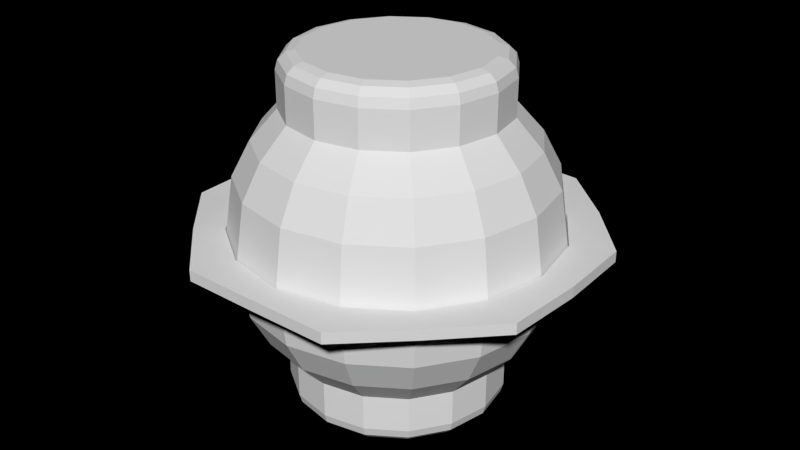 # Source: Transponder.blend  (saved by Blender 2.66.1; exported with 4.5.12 LTS)
import bpy
from mathutils import Matrix  # noqa: F401  (used for matrix-valued properties, if any)

bpy.ops.wm.read_factory_settings(use_empty=True)
scene = bpy.context.scene
scene.name = 'Scene'

# ---- collections
col_collection_1 = bpy.data.collections.new('Collection 1'); scene.collection.children.link(col_collection_1)

# ---- world
world_world = bpy.data.worlds.new('World'); scene.world = world_world
world_world.color = (0.0, 0.0, 0.0)
world_world.use_sun_shadow = False
world_world.sun_shadow_jitter_overblur = 0.0
world_world.cycles.sampling_method = 'MANUAL'
world_world.cycles.sample_map_resolution = 256

# ---- meshes
me_sphere_001 = bpy.data.meshes.new('Sphere.001')
me_sphere_001.from_pydata([(-0.2984, 0.0, 0.3368), (-0.3703, 0.0, 0.2556), (-0.4208, 0.0, 0.1596), (-0.4467, 0.0, -0.01217), (-0.4467, 0.0, 0.01217), (-0.4208, 0.0, -0.1596), (-0.3703, 0.0, -0.2556), (-0.2984, 0.0, -0.3368), (-0.2757, 0.1142, 0.3368), (-0.3422, 0.1417, 0.2556), (-0.3887, 0.161, 0.1596), (-0.4127, 0.171, -0.01217), (-0.4127, 0.171, 0.01217), (-0.3887, 0.161, -0.1596), (-0.3422, 0.1417, -0.2556), (-0.2757, 0.1142, -0.3368), (-0.211, 0.211, 0.3368), (-0.2619, 0.2619, 0.2556), (-0.2975, 0.2975, 0.1596), (-0.3159, 0.3159, -0.01217), (-0.3159, 0.3159, 0.01217), (-0.2975, 0.2975, -0.1596), (-0.2619, 0.2619, -0.2556), (-0.211, 0.211, -0.3368), (-0.1142, 0.2757, 0.3368), (-0.1417, 0.3422, 0.2556), (-0.161, 0.3887, 0.1596), (-0.171, 0.4127, -0.01217), (-0.171, 0.4127, 0.01217), (-0.161, 0.3887, -0.1596), (-0.1417, 0.3422, -0.2556), (-0.1142, 0.2757, -0.3368), (1.466e-07, 0.2984, 0.3368), (1.317e-07, 0.3703, 0.2556), (1.615e-07, 0.4208, 0.1596), (1.764e-07, 0.4467, -0.01217), (1.764e-07, 0.4467, 0.01217), (1.615e-07, 0.4208, -0.1596), (1.317e-07, 0.3703, -0.2556), (1.466e-07, 0.2984, -0.3368), (0.1142, 0.2757, 0.3368), (0.1417, 0.3422, 0.2556), (0.161, 0.3887, 0.1596), (0.171, 0.4127, -0.01217), (0.171, 0.4127, 0.01217), (0.161, 0.3887, -0.1596), (0.1417, 0.3422, -0.2556), (0.1142, 0.2757, -0.3368), (0.211, 0.211, 0.3368), (0.2619, 0.2619, 0.2556), (0.2975, 0.2975, 0.1596), (0.3159, 0.3159, -0.01217), (0.3159, 0.3159, 0.01217), (0.2975, 0.2975, -0.1596), (0.2619, 0.2619, -0.2556), (0.211, 0.211, -0.3368), (0.2757, 0.1142, 0.3368), (0.3422, 0.1417, 0.2556), (0.3887, 0.161, 0.1596), (0.4127, 0.171, -0.01217), (0.4127, 0.171, 0.01217), (0.3887, 0.161, -0.1596), (0.3422, 0.1417, -0.2556), (0.2757, 0.1142, -0.3368), (0.2984, 0.0, 0.3368), (0.3703, -1.49e-08, 0.2556), (0.4208, -1.49e-08, 0.1596), (0.4467, -1.49e-08, -0.01217), (0.4467, -1.49e-08, 0.01217), (0.4208, -1.49e-08, -0.1596), (0.3703, -1.49e-08, -0.2556), (0.2984, 0.0, -0.3368), (0.2757, -0.1142, 0.3368), (0.3422, -0.1417, 0.2556), (0.3887, -0.161, 0.1596), (0.4127, -0.171, -0.01217), (0.4127, -0.171, 0.01217), (0.3887, -0.161, -0.1596), (0.3422, -0.1417, -0.2556), (0.2757, -0.1142, -0.3368), (0.211, -0.211, 0.3368), (0.2619, -0.2619, 0.2556), (0.2975, -0.2975, 0.1596), (0.3159, -0.3159, -0.01217), (0.3159, -0.3159, 0.01217), (0.2975, -0.2975, -0.1596), (0.2619, -0.2619, -0.2556), (0.211, -0.211, -0.3368), (0.1142, -0.2757, 0.3368), (0.1417, -0.3422, 0.2556), (0.161, -0.3887, 0.1596), (0.171, -0.4127, -0.01217), (0.171, -0.4127, 0.01217), (0.161, -0.3887, -0.1596), (0.1417, -0.3422, -0.2556), (0.1142, -0.2757, -0.3368), (1.466e-07, -0.2984, 0.3368), (1.317e-07, -0.3703, 0.2556), (1.317e-07, -0.4208, 0.1596), (1.466e-07, -0.4467, -0.01217), (1.466e-07, -0.4467, 0.01217), (1.317e-07, -0.4208, -0.1596), (1.317e-07, -0.3703, -0.2556), (1.466e-07, -0.2984, -0.3368), (-0.1142, -0.2757, 0.3368), (-0.1417, -0.3422, 0.2556), (-0.161, -0.3887, 0.1596), (-0.171, -0.4127, -0.01217), (-0.171, -0.4127, 0.01217), (-0.161, -0.3887, -0.1596), (-0.1417, -0.3422, -0.2556), (-0.1142, -0.2757, -0.3368), (-0.211, -0.211, 0.3368), (-0.2619, -0.2619, 0.2556), (-0.2975, -0.2975, 0.1596), (-0.3159, -0.3159, -0.01217), (-0.3159, -0.3159, 0.01217), (-0.2975, -0.2975, -0.1596), (-0.2619, -0.2619, -0.2556), (-0.211, -0.211, -0.3368), (-0.2757, -0.1142, 0.3368), (-0.3422, -0.1417, 0.2556), (-0.3887, -0.161, 0.1596), (-0.4127, -0.171, -0.01217), (-0.4127, -0.171, 0.01217), (-0.3887, -0.161, -0.1596), (-0.3422, -0.1417, -0.2556), (-0.2757, -0.1142, -0.3368), (-0.5306, 0.0002878, -0.01536), (-0.5306, 0.0002878, 0.01536), (-0.5211, 0.2161, -0.01536), (-0.5211, 0.2161, 0.01536), (-0.3798, 0.3749, -0.01525), (-0.3798, 0.3749, 0.01548), (-0.2158, 0.5214, -0.01536), (-0.2158, 0.5214, 0.01536), (3.678e-05, 0.5342, -0.01536), (3.678e-05, 0.5342, 0.01536), (0.2159, 0.5214, -0.01536), (0.2159, 0.5214, 0.01536), (0.3779, 0.3744, -0.01482), (0.3779, 0.3744, 0.01591), (0.5212, 0.2161, -0.01536), (0.5212, 0.2161, 0.01536), (0.5321, 0.0002877, -0.01536), (0.5321, 0.0002877, 0.01536), (0.5212, -0.2156, -0.01536), (0.5212, -0.2156, 0.01536), (0.3743, -0.3685, -0.01545), (0.3743, -0.3685, 0.01527), (0.2159, -0.5208, -0.01536), (0.2159, -0.5208, 0.01536), (3.674e-05, -0.522, -0.01536), (3.674e-05, -0.522, 0.01536), (-0.2158, -0.5208, -0.01536), (-0.2158, -0.5208, 0.01536), (-0.3743, -0.3724, -0.01451), (-0.3743, -0.3724, 0.01622), (-0.5211, -0.2156, -0.01536), (-0.5211, -0.2156, 0.01536), (1.434e-07, 3.725e-09, 0.4868), (1.425e-07, 1.863e-09, -0.4868), (-0.2474, 1.397e-08, -0.4868), (-0.2984, 0.0, -0.4368), (-0.2726, 8.615e-09, -0.4801), (-0.2912, 3.725e-09, -0.4618), (-0.2757, 0.1142, -0.4368), (-0.2286, 0.09469, -0.4868), (-0.2691, 0.1114, -0.4618), (-0.2518, 0.1043, -0.4801), (-0.211, 0.211, -0.4368), (-0.175, 0.175, -0.4868), (-0.2059, 0.2059, -0.4618), (-0.1927, 0.1927, -0.4801), (-0.1142, 0.2757, -0.4368), (-0.09469, 0.2286, -0.4868), (-0.1114, 0.2691, -0.4618), (-0.1043, 0.2518, -0.4801), (1.466e-07, 0.2984, -0.4368), (1.462e-07, 0.2474, -0.4868), (1.483e-07, 0.2912, -0.4618), (1.483e-07, 0.2726, -0.4801), (0.1142, 0.2757, -0.4368), (0.09469, 0.2286, -0.4868), (0.1114, 0.2691, -0.4618), (0.1043, 0.2518, -0.4801), (0.211, 0.211, -0.4368), (0.175, 0.175, -0.4868), (0.2059, 0.2059, -0.4618), (0.1927, 0.1927, -0.4801), (0.2757, 0.1142, -0.4368), (0.2286, 0.09469, -0.4868), (0.2691, 0.1114, -0.4618), (0.2518, 0.1043, -0.4801), (0.2984, 0.0, -0.4368), (0.2474, 0.0, -0.4868), (0.2912, -1.63e-09, -0.4618), (0.2726, -1.63e-09, -0.4801), (0.2757, -0.1142, -0.4368), (0.2286, -0.09469, -0.4868), (0.2691, -0.1114, -0.4618), (0.2518, -0.1043, -0.4801), (0.211, -0.211, -0.4368), (0.175, -0.175, -0.4868), (0.2059, -0.2059, -0.4618), (0.1927, -0.1927, -0.4801), (0.1142, -0.2757, -0.4368), (0.09469, -0.2286, -0.4868), (0.1114, -0.2691, -0.4618), (0.1043, -0.2518, -0.4801), (1.466e-07, -0.2984, -0.4368), (1.462e-07, -0.2474, -0.4868), (1.455e-07, -0.2912, -0.4618), (1.451e-07, -0.2726, -0.4801), (-0.1142, -0.2757, -0.4368), (-0.09469, -0.2286, -0.4868), (-0.1114, -0.2691, -0.4618), (-0.1043, -0.2518, -0.4801), (-0.211, -0.211, -0.4368), (-0.175, -0.175, -0.4868), (-0.2059, -0.2059, -0.4618), (-0.1927, -0.1927, -0.4801), (-0.2757, -0.1142, -0.4368), (-0.2286, -0.09469, -0.4868), (-0.2691, -0.1114, -0.4618), (-0.2518, -0.1043, -0.4801), (-0.2984, -8.882e-15, 0.4368), (-0.2474, 1.397e-08, 0.4868), (-0.2912, 4.889e-09, 0.4618), (-0.2726, 9.546e-09, 0.4801), (-0.2286, 0.09469, 0.4868), (-0.2757, 0.1142, 0.4368), (-0.2518, 0.1043, 0.4801), (-0.2691, 0.1114, 0.4618), (-0.175, 0.175, 0.4868), (-0.211, 0.211, 0.4368), (-0.1927, 0.1927, 0.4801), (-0.2059, 0.2059, 0.4618), (-0.09469, 0.2286, 0.4868), (-0.1142, 0.2757, 0.4368), (-0.1043, 0.2518, 0.4801), (-0.1114, 0.2691, 0.4618), (1.471e-07, 0.2474, 0.4868), (1.466e-07, 0.2984, 0.4368), (1.492e-07, 0.2726, 0.4801), (1.492e-07, 0.2912, 0.4618), (0.09469, 0.2286, 0.4868), (0.1142, 0.2757, 0.4368), (0.1043, 0.2518, 0.4801), (0.1114, 0.2691, 0.4618), (0.175, 0.175, 0.4868), (0.211, 0.211, 0.4368), (0.1927, 0.1927, 0.4801), (0.2059, 0.2059, 0.4618), (0.2286, 0.09469, 0.4868), (0.2757, 0.1142, 0.4368), (0.2518, 0.1043, 0.4801), (0.2691, 0.1114, 0.4618), (0.2474, -9.313e-10, 0.4868), (0.2984, 0.0, 0.4368), (0.2726, -2.328e-09, 0.4801), (0.2912, -2.328e-09, 0.4618), (0.2286, -0.09469, 0.4868), (0.2757, -0.1142, 0.4368), (0.2518, -0.1043, 0.4801), (0.2691, -0.1114, 0.4618), (0.175, -0.175, 0.4868), (0.211, -0.211, 0.4368), (0.1927, -0.1927, 0.4801), (0.2059, -0.2059, 0.4618), (0.09469, -0.2286, 0.4868), (0.1142, -0.2757, 0.4368), (0.1043, -0.2518, 0.4801), (0.1114, -0.2691, 0.4618), (1.453e-07, -0.2474, 0.4868), (1.466e-07, -0.2984, 0.4368), (1.441e-07, -0.2726, 0.4801), (1.448e-07, -0.2912, 0.4618), (-0.09469, -0.2286, 0.4868), (-0.1142, -0.2757, 0.4368), (-0.1043, -0.2518, 0.4801), (-0.1114, -0.2691, 0.4618), (-0.175, -0.175, 0.4868), (-0.211, -0.211, 0.4368), (-0.1927, -0.1927, 0.4801), (-0.2059, -0.2059, 0.4618), (-0.2286, -0.09469, 0.4868), (-0.2757, -0.1142, 0.4368), (-0.2518, -0.1043, 0.4801), (-0.2691, -0.1114, 0.4618)], [], [(2, 10, 9, 1), (3, 11, 10, 2), (5, 13, 12, 4), (6, 14, 13, 5), (7, 15, 14, 6), (1, 9, 8, 0), (15, 23, 22, 14), (9, 17, 16, 8), (10, 18, 17, 9), (11, 19, 18, 10), (13, 21, 20, 12), (14, 22, 21, 13), (21, 29, 28, 20), (22, 30, 29, 21), (23, 31, 30, 22), (17, 25, 24, 16), (18, 26, 25, 17), (19, 27, 26, 18), (27, 35, 34, 26), (29, 37, 36, 28), (30, 38, 37, 29), (31, 39, 38, 30), (25, 33, 32, 24), (26, 34, 33, 25), (38, 46, 45, 37), (39, 47, 46, 38), (33, 41, 40, 32), (34, 42, 41, 33), (35, 43, 42, 34), (37, 45, 44, 36), (45, 53, 52, 44), (46, 54, 53, 45), (47, 55, 54, 46), (41, 49, 48, 40), (42, 50, 49, 41), (43, 51, 50, 42), (50, 58, 57, 49), (51, 59, 58, 50), (53, 61, 60, 52), (54, 62, 61, 53), (55, 63, 62, 54), (49, 57, 56, 48), (62, 70, 69, 61), (63, 71, 70, 62), (57, 65, 64, 56), (58, 66, 65, 57), (59, 67, 66, 58), (61, 69, 68, 60), (67, 75, 74, 66), (69, 77, 76, 68), (70, 78, 77, 69), (71, 79, 78, 70), (65, 73, 72, 64), (66, 74, 73, 65), (79, 87, 86, 78), (73, 81, 80, 72), (74, 82, 81, 73), (75, 83, 82, 74), (77, 85, 84, 76), (78, 86, 85, 77), (85, 93, 92, 84), (86, 94, 93, 85), (87, 95, 94, 86), (81, 89, 88, 80), (82, 90, 89, 81), (83, 91, 90, 82), (90, 98, 97, 89), (91, 99, 98, 90), (93, 101, 100, 92), (94, 102, 101, 93), (95, 103, 102, 94), (89, 97, 96, 88), (102, 110, 109, 101), (103, 111, 110, 102), (97, 105, 104, 96), (98, 106, 105, 97), (99, 107, 106, 98), (101, 109, 108, 100), (109, 117, 116, 108), (110, 118, 117, 109), (111, 119, 118, 110), (105, 113, 112, 104), (106, 114, 113, 105), (107, 115, 114, 106), (114, 122, 121, 113), (115, 123, 122, 114), (117, 125, 124, 116), (118, 126, 125, 117), (119, 127, 126, 118), (113, 121, 120, 112), (125, 5, 4, 124), (126, 6, 5, 125), (127, 7, 6, 126), (121, 1, 0, 120), (122, 2, 1, 121), (123, 3, 2, 122), (129, 131, 130, 128), (131, 133, 132, 130), (133, 135, 134, 132), (135, 137, 136, 134), (137, 139, 138, 136), (139, 141, 140, 138), (141, 143, 142, 140), (143, 145, 144, 142), (145, 147, 146, 144), (147, 149, 148, 146), (149, 151, 150, 148), (151, 153, 152, 150), (153, 155, 154, 152), (155, 157, 156, 154), (157, 159, 158, 156), (159, 129, 128, 158), (203, 161, 207), (183, 161, 187), (162, 161, 167), (162, 223, 161), (219, 161, 223), (199, 161, 203), (179, 161, 183), (175, 161, 179), (215, 161, 219), (195, 161, 199), (191, 161, 195), (171, 161, 175), (191, 187, 161), (171, 167, 161), (211, 161, 215), (207, 161, 211), (278, 160, 274), (258, 160, 254), (238, 160, 234), (274, 160, 270), (254, 160, 250), (8, 231, 226, 0), (250, 160, 246), (246, 160, 242), (227, 160, 286), (270, 160, 266), (286, 160, 282), (266, 160, 262), (262, 160, 258), (242, 160, 238), (282, 160, 278), (112, 283, 279, 104), (64, 259, 255, 56), (16, 235, 231, 8), (120, 287, 283, 112), (72, 263, 259, 64), (24, 239, 235, 16), (234, 160, 230), (80, 267, 263, 72), (32, 243, 239, 24), (88, 271, 267, 80), (40, 247, 243, 32), (96, 275, 271, 88), (48, 251, 247, 40), (104, 279, 275, 96), (56, 255, 251, 48), (0, 226, 287, 120), (92, 151, 149, 84), (20, 133, 131, 12), (116, 157, 155, 108), (27, 134, 136, 35), (123, 158, 128, 3), (60, 143, 141, 52), (67, 144, 146, 75), (100, 153, 151, 92), (11, 130, 132, 19), (107, 154, 156, 115), (4, 129, 159, 124), (44, 139, 137, 36), (51, 140, 142, 59), (84, 149, 147, 76), (91, 150, 152, 99), (19, 132, 134, 27), (76, 147, 145, 68), (43, 138, 140, 51), (36, 137, 135, 28), (99, 152, 154, 107), (3, 128, 130, 11), (83, 148, 150, 91), (59, 142, 144, 67), (52, 141, 139, 44), (115, 156, 158, 123), (28, 135, 133, 20), (108, 155, 153, 100), (12, 131, 129, 4), (75, 146, 148, 83), (68, 145, 143, 60), (35, 136, 138, 43), (124, 159, 157, 116), (63, 190, 194, 71), (23, 170, 174, 31), (111, 214, 218, 119), (71, 194, 198, 79), (31, 174, 178, 39), (119, 218, 222, 127), (79, 198, 202, 87), (39, 178, 182, 47), (87, 202, 206, 95), (47, 182, 186, 55), (127, 222, 163, 7), (95, 206, 210, 103), (55, 186, 190, 63), (15, 166, 170, 23), (103, 210, 214, 111), (162, 167, 169, 164), (164, 169, 168, 165), (165, 168, 166, 163), (170, 166, 168, 172), (172, 168, 169, 173), (173, 169, 167, 171), (174, 170, 172, 176), (176, 172, 173, 177), (177, 173, 171, 175), (178, 174, 176, 180), (180, 176, 177, 181), (181, 177, 175, 179), (182, 178, 180, 184), (184, 180, 181, 185), (185, 181, 179, 183), (186, 182, 184, 188), (188, 184, 185, 189), (189, 185, 183, 187), (187, 191, 193, 189), (189, 193, 192, 188), (188, 192, 190, 186), (194, 190, 192, 196), (196, 192, 193, 197), (197, 193, 191, 195), (198, 194, 196, 200), (200, 196, 197, 201), (201, 197, 195, 199), (202, 198, 200, 204), (204, 200, 201, 205), (205, 201, 199, 203), (206, 202, 204, 208), (208, 204, 205, 209), (209, 205, 203, 207), (210, 206, 208, 212), (212, 208, 209, 213), (213, 209, 207, 211), (214, 210, 212, 216), (216, 212, 213, 217), (217, 213, 211, 215), (218, 214, 216, 220), (220, 216, 217, 221), (221, 217, 215, 219), (219, 223, 225, 221), (221, 225, 224, 220), (220, 224, 222, 218), (163, 222, 224, 165), (165, 224, 225, 164), (164, 225, 223, 162), (7, 163, 166, 15), (230, 227, 229, 232), (232, 229, 228, 233), (233, 228, 226, 231), (231, 235, 237, 233), (233, 237, 236, 232), (232, 236, 234, 230), (238, 234, 236, 240), (240, 236, 237, 241), (241, 237, 235, 239), (242, 238, 240, 244), (244, 240, 241, 245), (245, 241, 239, 243), (246, 242, 244, 248), (248, 244, 245, 249), (249, 245, 243, 247), (250, 246, 248, 252), (252, 248, 249, 253), (253, 249, 247, 251), (254, 250, 252, 256), (256, 252, 253, 257), (257, 253, 251, 255), (258, 254, 256, 260), (260, 256, 257, 261), (261, 257, 255, 259), (262, 258, 260, 264), (264, 260, 261, 265), (265, 261, 259, 263), (263, 267, 269, 265), (265, 269, 268, 264), (264, 268, 266, 262), (270, 266, 268, 272), (272, 268, 269, 273), (273, 269, 267, 271), (274, 270, 272, 276), (276, 272, 273, 277), (277, 273, 271, 275), (278, 274, 276, 280), (280, 276, 277, 281), (281, 277, 275, 279), (282, 278, 280, 284), (284, 280, 281, 285), (285, 281, 279, 283), (286, 282, 284, 288), (288, 284, 285, 289), (289, 285, 283, 287), (227, 286, 288, 229), (229, 288, 289, 228), (228, 289, 287, 226), (230, 160, 227)])
me_sphere_001.use_remesh_preserve_volume = False
me_sphere_001.use_remesh_preserve_attributes = False
me_sphere_001.use_mirror_vertex_groups = False
me_sphere_001.update()

# ---- objects
ob_sphere = bpy.data.objects.new('Sphere', me_sphere_001)

# ---- transforms, parenting, visibility, modifiers, constraints
ob_sphere.location = (0.0, 0.0, 0.0)
ob_sphere.lineart.crease_threshold = 0.0

# ---- collection membership
col_collection_1.objects.link(ob_sphere)

# ---- scene / render settings (as saved in the file)
scene.frame_start = 1; scene.frame_end = 250; scene.frame_set(1)
scene.render.engine = 'BLENDER_EEVEE_NEXT'
scene.render.image_settings.color_mode = 'RGB'
scene.render.image_settings.compression = 90
scene.render.resolution_percentage = 50
scene.render.dither_intensity = 0.0
scene.render.film_transparent = True
scene.render.bake_margin = 2
scene.render.bake_bias = 0.0
scene.cycles.use_denoising = False
scene.cycles.samples = 10
scene.cycles.sampling_pattern = 'TABULATED_SOBOL'
scene.cycles.light_sampling_threshold = 0.0
scene.cycles.use_adaptive_sampling = False
scene.cycles.use_light_tree = False
scene.cycles.blur_glossy = 0.0
scene.cycles.volume_bounces = 1
scene.cycles.pixel_filter_type = 'GAUSSIAN'
scene.cycles.sample_clamp_indirect = 0.0
scene.view_settings.view_transform = 'Standard'
bpy.context.view_layer.update()

# ---- added for rendering (the .blend has no active camera and no usable light): camera, sun
cam_auto = bpy.data.cameras.new('AutoCamera')
cam_auto.lens = 50.0
cam_auto.sensor_width = 36.0
cam_auto.clip_end = 1000.0
ob_auto_camera = bpy.data.objects.new('AutoCamera', cam_auto)
scene.collection.objects.link(ob_auto_camera)
ob_auto_camera.location = (1.65405, -1.97779, 1.32261)
ob_auto_camera.rotation_euler = (1.09748, -7.21219e-08, 0.694738)
scene.camera = ob_auto_camera
light_auto_sun = bpy.data.lights.new('AutoSun', 'SUN')
light_auto_sun.energy = 3.0
light_auto_sun.angle = 0.0523599
ob_auto_sun = bpy.data.objects.new('AutoSun', light_auto_sun)
scene.collection.objects.link(ob_auto_sun)
ob_auto_sun.rotation_euler = (0.872665, 0.174533, 0.523599)
bpy.context.view_layer.update()
